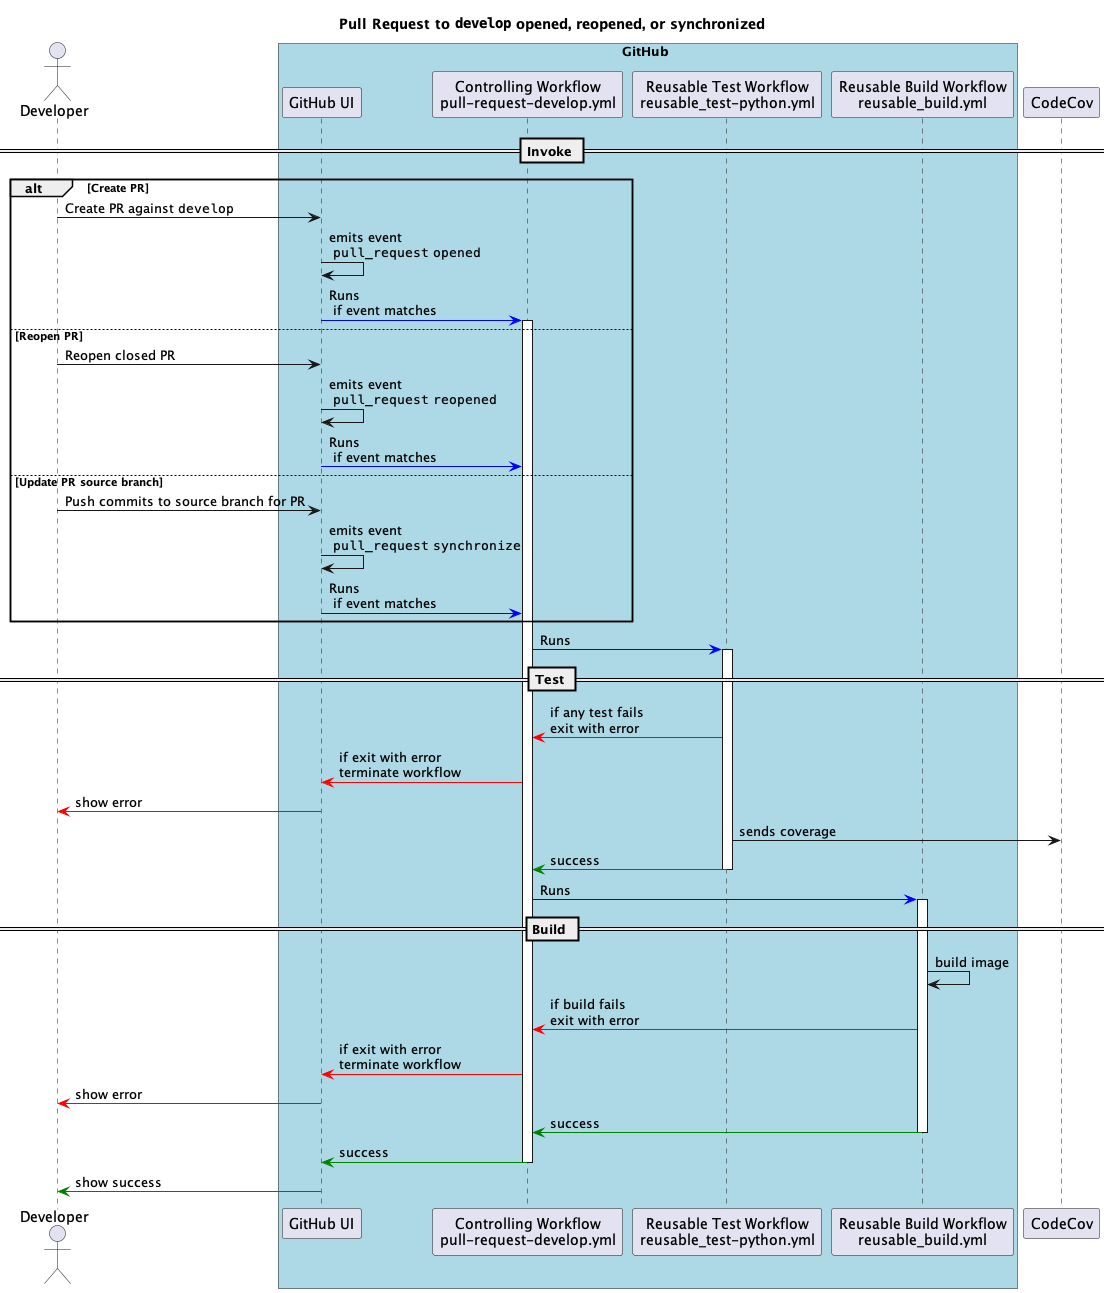

The diagram above was rendered by PlantUML. Its source (embedded in the PNG):
@startuml

actor Developer
box GitHub #LightBlue
participant "GitHub UI" as GH
participant "Controlling Workflow\npull-request-develop.yml" as Workflow
participant "Reusable Test Workflow\nreusable_test-python.yml" as TestWorkflow
participant "Reusable Build Workflow\nreusable_build.yml" as BuildWorkflow
end box
participant CodeCov

title Pull Request to ""develop"" opened, reopened, or synchronized

== Invoke ==
alt Create PR
Developer -> GH: Create PR against ""develop""
GH -> GH: emits event\n ""pull_request"" ""opened""
GH -[#blue]> Workflow: Runs\n if event matches
activate Workflow
else Reopen PR
Developer -> GH: Reopen closed PR
GH -> GH: emits event\n ""pull_request"" ""reopened""
GH -[#blue]> Workflow: Runs\n if event matches
else Update PR source branch
Developer -> GH: Push commits to source branch for PR
GH -> GH: emits event\n ""pull_request"" ""synchronize""
GH -[#blue]> Workflow: Runs\n if event matches
end

Workflow -[#blue]> TestWorkflow: Runs

== Test ==
activate TestWorkflow
TestWorkflow -[#red]> Workflow : if any test fails\nexit with error
Workflow -[#red]> GH: if exit with error\nterminate workflow
GH -[#red]> Developer: show error
TestWorkflow -> "CodeCov": sends coverage
TestWorkflow -[#green]> Workflow: success
deactivate TestWorkflow

Workflow -[#blue]> BuildWorkflow: Runs

== Build ==
activate BuildWorkflow
BuildWorkflow -> BuildWorkflow: build image
BuildWorkflow -[#red]> Workflow: if build fails\nexit with error
Workflow -[#red]> GH: if exit with error\nterminate workflow
GH -[#red]> Developer: show error
BuildWorkflow -[#green]> Workflow:success
deactivate BuildWorkflow

Workflow -[#green]> GH:success

deactivate Workflow
GH -[#green]> Developer: show success

@enduml